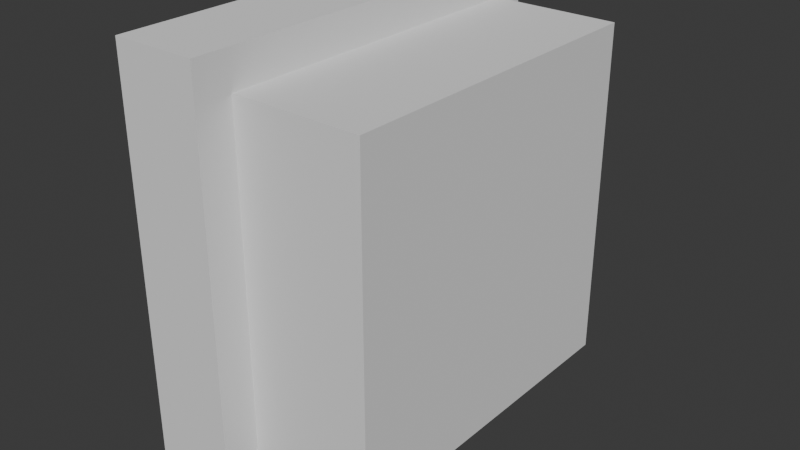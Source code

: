 # Source: Vent.blend  (saved by Blender 4.5.90; exported with 4.5.12 LTS)
import bpy
from mathutils import Matrix  # noqa: F401  (used for matrix-valued properties, if any)

bpy.ops.wm.read_factory_settings(use_empty=True)
scene = bpy.context.scene
scene.name = 'Scene'

# ---- world
world_world = bpy.data.worlds.new('World'); scene.world = world_world
world_world.use_nodes = True; world_world.node_tree.nodes.clear()
_N = world_world.node_tree.nodes; _L = world_world.node_tree.links
n0 = _N.new('ShaderNodeOutputWorld'); n0.name = 'World Output'; n0.location = (200, 100)
n1 = _N.new('ShaderNodeBackground'); n1.name = 'Background'; n1.location = (-200, 100)
n1.inputs[0].default_value = (0.05088, 0.05088, 0.05088, 1.0)
_L.new(n1.outputs[0], n0.inputs[0])
n0.is_active_output = True
world_world.color = (0.05088, 0.05088, 0.05088)
world_world.sun_shadow_jitter_overblur = 0.0

# ---- meshes
me_cube = bpy.data.meshes.new('Cube')
me_cube.from_pydata([(0.1, -0.2, -0.5), (0.1, -0.2, -0.1), (0.1, 0.2, -0.5), (0.1, 0.2, -0.1), (0.25, -0.2, -0.5), (0.25, -0.2, -0.1), (0.25, 0.2, -0.5), (0.25, 0.2, -0.1), (0.1, 0.2426, -0.5426), (0.1, -0.2426, -0.5426), (0.1, -0.2426, -0.05739), (0.1, 0.2426, -0.05739), (0.05, 0.2, -0.1), (0.05, 0.2, -0.5), (0.05, -0.2, -0.1), (0.05, -0.2, -0.5), (0.05, 0.2426, -0.5426), (0.05, 0.2426, -0.05739), (0.05, -0.2426, -0.05739), (0.05, -0.2426, -0.5426)], [], [(2, 6, 4, 0), (7, 3, 1, 5), (3, 2, 8, 11), (1, 3, 11, 10), (2, 0, 9, 8), (2, 3, 12, 13), (17, 16, 13, 12), (0, 2, 13, 15), (7, 5, 4, 6), (1, 0, 15, 14), (18, 17, 12, 14), (16, 19, 15, 13), (0, 1, 10, 9), (3, 7, 6, 2), (5, 1, 0, 4), (3, 1, 14, 12), (15, 19, 18, 14), (9, 10, 18, 19), (8, 9, 19, 16), (10, 11, 17, 18), (11, 8, 16, 17)])
_uv = me_cube.uv_layers.new(name='UVMap')
_uv.uv.foreach_set('vector', [0.125, 0.5, 0.375, 0.5, 0.375, 0.75, 0.125, 0.75, 0.625, 0.5, 0.875, 0.5, 0.875, 0.75, 0.625, 0.75, 0.625, 0.25, 0.375, 0.25, 0.375, 0.25, 0.625, 0.25, 0.875, 0.75, 0.875, 0.5, 0.875, 0.5, 0.875, 0.75, 0.125, 0.5, 0.125, 0.75, 0.125, 0.75, 0.125, 0.5, 0.375, 0.25, 0.625, 0.25, 0.625, 0.25, 0.375, 0.25, 0.625, 0.25, 0.375, 0.25, 0.125, 0.5, 0.625, 0.25, 0.125, 0.75, 0.125, 0.5, 0.125, 0.5, 0.125, 0.75, 0.625, 0.5, 0.625, 0.75, 0.375, 0.75, 0.375, 0.5, 0.625, 1.0, 0.375, 1.0, 0.375, 1.0, 0.625, 1.0, 0.875, 0.75, 0.875, 0.5, 0.875, 0.5, 0.875, 0.75, 0.125, 0.5, 0.125, 0.75, 0.375, 1.0, 0.125, 0.5, 0.375, 1.0, 0.625, 1.0, 0.625, 1.0, 0.375, 1.0, 0.625, 0.25, 0.625, 0.5, 0.375, 0.5, 0.375, 0.25, 0.625, 0.75, 0.625, 1.0, 0.375, 1.0, 0.375, 0.75, 0.875, 0.5, 0.875, 0.75, 0.875, 0.75, 0.875, 0.5, 0.375, 1.0, 0.375, 1.0, 0.625, 1.0, 0.625, 1.0, 0.375, 1.0, 0.625, 1.0, 0.625, 1.0, 0.375, 1.0, 0.125, 0.5, 0.125, 0.75, 0.125, 0.75, 0.125, 0.5, 0.875, 0.75, 0.875, 0.5, 0.875, 0.5, 0.875, 0.75, 0.625, 0.25, 0.375, 0.25, 0.375, 0.25, 0.625, 0.25])
me_cube.update()
me_cube_004 = bpy.data.meshes.new('Cube.004')
me_cube_004.from_pydata([(0.0, 0.2, -0.5), (0.0, -0.2, -0.5), (0.0, -0.2, -0.1), (0.0, 0.2, -0.1), (0.0, 0.2426, -0.5426), (0.0, -0.2426, -0.5426), (0.0, -0.2426, -0.05739), (0.0, 0.2426, -0.05739), (0.04, 0.2, -0.5), (0.04, -0.2, -0.5), (0.04, -0.2, -0.1), (0.04, 0.2, -0.1), (0.0, -0.2, -0.3), (0.0, 0.2, -0.3), (0.04, -0.2, -0.3), (0.04, 0.2, -0.3), (0.0, 0.2, -0.4), (0.04, 0.2, -0.4), (0.0, -0.2, -0.4), (0.04, -0.2, -0.4), (0.0, -0.2, -0.2), (0.04, -0.2, -0.2), (0.0, 0.2, -0.2), (0.04, 0.2, -0.2), (0.0, 0.2, -0.45), (0.04, 0.2, -0.45), (0.0, -0.2, -0.45), (0.04, -0.2, -0.45), (0.0, -0.2, -0.35), (0.04, -0.2, -0.35), (0.0, 0.2, -0.35), (0.04, 0.2, -0.35), (0.0, 0.2, -0.25), (0.04, 0.2, -0.25), (0.0, -0.2, -0.25), (0.04, -0.2, -0.25), (0.0, -0.2, -0.15), (0.04, -0.2, -0.15), (0.0, 0.2, -0.15), (0.04, 0.2, -0.15), (0.0, 0.2, -0.175), (0.02, 0.2, -0.185), (0.0, -0.2, -0.175), (0.02, -0.2, -0.185), (0.0, -0.2, -0.225), (0.02, -0.2, -0.235), (0.0, 0.2, -0.225), (0.02, 0.2, -0.235), (0.0, 0.2, -0.275), (0.02, 0.2, -0.285), (0.0, -0.2, -0.275), (0.02, -0.2, -0.285), (0.0, -0.2, -0.325), (0.02, -0.2, -0.335), (0.0, 0.2, -0.325), (0.02, 0.2, -0.335), (0.0, 0.2, -0.375), (0.02, 0.2, -0.385), (0.0, -0.2, -0.375), (0.02, -0.2, -0.385), (0.0, -0.2, -0.425), (0.02, -0.2, -0.435), (0.0, 0.2, -0.425), (0.02, 0.2, -0.435), (0.0, 0.2, -0.475), (0.02, 0.2, -0.485), (0.0, -0.2, -0.475), (0.02, -0.2, -0.485), (0.0, -0.2, -0.125), (0.02, -0.2, -0.135), (0.0, 0.2, -0.125), (0.02, 0.2, -0.135), (0.05, 0.2426, -0.5426), (0.05, 0.2426, -0.05739), (0.05, -0.2426, -0.05739), (0.05, -0.2426, -0.5426), (0.05, 0.2, -0.5), (0.05, -0.2, -0.5), (0.05, -0.2, -0.1), (0.05, 0.2, -0.1)], [(8, 72)], [(64, 0, 8, 65), (1, 0, 4, 5), (3, 2, 6, 7), (72, 4, 7, 73), (74, 73, 7, 6), (72, 75, 5, 4), (36, 42, 20, 44, 34, 50, 12, 52, 28, 58, 18, 60, 26, 66, 1, 5, 6, 2, 68), (69, 10, 11, 71), (68, 2, 10, 69), (2, 3, 11, 10), (0, 1, 9, 8), (52, 12, 14, 53), (53, 14, 15, 55), (48, 13, 15, 49), (61, 19, 17, 63), (60, 18, 19, 61), (56, 16, 17, 57), (40, 22, 23, 41), (44, 20, 21, 45), (45, 21, 23, 47), (66, 26, 27, 67), (67, 27, 25, 65), (62, 24, 25, 63), (54, 30, 31, 55), (59, 29, 31, 57), (58, 28, 29, 59), (51, 35, 33, 49), (50, 34, 35, 51), (46, 32, 33, 47), (70, 38, 39, 71), (42, 36, 37, 43), (43, 37, 39, 41), (21, 43, 41, 23), (20, 42, 43, 21), (38, 40, 41, 39), (22, 46, 47, 23), (35, 45, 47, 33), (34, 44, 45, 35), (12, 50, 51, 14), (14, 51, 49, 15), (32, 48, 49, 33), (13, 54, 55, 15), (29, 53, 55, 31), (28, 52, 53, 29), (18, 58, 59, 19), (19, 59, 57, 17), (30, 56, 57, 31), (16, 62, 63, 17), (26, 60, 61, 27), (27, 61, 63, 25), (74, 6, 5, 75), (38, 70, 3, 7, 4, 0, 64, 24, 62, 16, 56, 30, 54, 13, 48, 32, 46, 22, 40), (9, 67, 65, 8), (1, 66, 67, 9), (24, 64, 65, 25), (3, 70, 71, 11), (36, 68, 69, 37), (37, 69, 71, 39), (75, 72, 76, 77), (10, 11, 79, 78), (75, 77, 78, 74), (73, 74, 78, 79), (72, 73, 79, 76), (27, 19, 29, 14, 35, 21, 37, 10, 78, 77, 9), (39, 23, 33, 15, 31, 17, 25, 8, 76, 79, 11), (9, 77, 76, 8), (9, 67, 27), (27, 61, 19), (19, 59, 29), (14, 51, 35), (21, 43, 37), (29, 53, 14), (35, 45, 21), (37, 69, 10), (71, 39, 11), (41, 23, 39), (47, 33, 23), (49, 15, 33), (65, 8, 25), (63, 25, 17), (57, 17, 31), (55, 31, 15)])
_uv = me_cube_004.uv_layers.new(name='UVMap')
_uv.uv.foreach_set('vector', [0.3906, 0.25, 0.375, 0.25, 0.375, 0.25, 0.3906, 0.25, 0.375, 0.0, 0.375, 0.25, 0.375, 0.25, 0.375, 0.0, 0.625, 0.25, 0.625, 0.0, 0.625, 0.0, 0.625, 0.25, 0.375, 0.25, 0.375, 0.25, 0.625, 0.25, 0.625, 0.25, 0.875, 0.75, 0.875, 0.5, 0.875, 0.5, 0.875, 0.75, 0.125, 0.5, 0.125, 0.75, 0.125, 0.75, 0.125, 0.5, 0.5938, 0.0, 0.5781, 0.0, 0.5625, 0.0, 0.5469, 0.0, 0.5312, 0.0, 0.5156, 0.0, 0.5, 0.0, 0.4844, 0.0, 0.4688, 0.0, 0.4531, 0.0, 0.4375, 0.0, 0.4219, 0.0, 0.4062, 0.0, 0.3906, 0.0, 0.375, 0.0, 0.375, 0.0, 0.625, 0.0, 0.625, 0.0, 0.6094, 0.0, 0.6094, 0.0, 0.625, 0.0, 0.625, 0.25, 0.6094, 0.25, 0.6094, 0.0, 0.625, 0.0, 0.625, 0.0, 0.6094, 0.0, 0.625, 0.0, 0.625, 0.25, 0.625, 0.25, 0.625, 0.0, 0.375, 0.25, 0.375, 0.0, 0.375, 0.0, 0.375, 0.25, 0.4844, 0.0, 0.5, 0.0, 0.5, 0.0, 0.4844, 0.0, 0.4844, 0.0, 0.5, 0.0, 0.5, 0.25, 0.4844, 0.25, 0.5156, 0.25, 0.5, 0.25, 0.5, 0.25, 0.5156, 0.25, 0.4219, 0.0, 0.4375, 0.0, 0.4375, 0.25, 0.4219, 0.25, 0.4219, 0.0, 0.4375, 0.0, 0.4375, 0.0, 0.4219, 0.0, 0.4531, 0.25, 0.4375, 0.25, 0.4375, 0.25, 0.4531, 0.25, 0.5781, 0.25, 0.5625, 0.25, 0.5625, 0.25, 0.5781, 0.25, 0.5469, 0.0, 0.5625, 0.0, 0.5625, 0.0, 0.5469, 0.0, 0.5469, 0.0, 0.5625, 0.0, 0.5625, 0.25, 0.5469, 0.25, 0.3906, 0.0, 0.4062, 0.0, 0.4062, 0.0, 0.3906, 0.0, 0.3906, 0.0, 0.4062, 0.0, 0.4062, 0.25, 0.3906, 0.25, 0.4219, 0.25, 0.4062, 0.25, 0.4062, 0.25, 0.4219, 0.25, 0.4844, 0.25, 0.4688, 0.25, 0.4688, 0.25, 0.4844, 0.25, 0.4531, 0.0, 0.4688, 0.0, 0.4688, 0.25, 0.4531, 0.25, 0.4531, 0.0, 0.4688, 0.0, 0.4688, 0.0, 0.4531, 0.0, 0.5156, 0.0, 0.5312, 0.0, 0.5312, 0.25, 0.5156, 0.25, 0.5156, 0.0, 0.5312, 0.0, 0.5312, 0.0, 0.5156, 0.0, 0.5469, 0.25, 0.5312, 0.25, 0.5312, 0.25, 0.5469, 0.25, 0.6094, 0.25, 0.5938, 0.25, 0.5938, 0.25, 0.6094, 0.25, 0.5781, 0.0, 0.5938, 0.0, 0.5938, 0.0, 0.5781, 0.0, 0.5781, 0.0, 0.5938, 0.0, 0.5938, 0.25, 0.5781, 0.25, 0.5625, 0.0, 0.5781, 0.0, 0.5781, 0.25, 0.5625, 0.25, 0.5625, 0.0, 0.5781, 0.0, 0.5781, 0.0, 0.5625, 0.0, 0.5938, 0.25, 0.5781, 0.25, 0.5781, 0.25, 0.5938, 0.25, 0.5625, 0.25, 0.5469, 0.25, 0.5469, 0.25, 0.5625, 0.25, 0.5312, 0.0, 0.5469, 0.0, 0.5469, 0.25, 0.5312, 0.25, 0.5312, 0.0, 0.5469, 0.0, 0.5469, 0.0, 0.5312, 0.0, 0.5, 0.0, 0.5156, 0.0, 0.5156, 0.0, 0.5, 0.0, 0.5, 0.0, 0.5156, 0.0, 0.5156, 0.25, 0.5, 0.25, 0.5312, 0.25, 0.5156, 0.25, 0.5156, 0.25, 0.5312, 0.25, 0.5, 0.25, 0.4844, 0.25, 0.4844, 0.25, 0.5, 0.25, 0.4688, 0.0, 0.4844, 0.0, 0.4844, 0.25, 0.4688, 0.25, 0.4688, 0.0, 0.4844, 0.0, 0.4844, 0.0, 0.4688, 0.0, 0.4375, 0.0, 0.4531, 0.0, 0.4531, 0.0, 0.4375, 0.0, 0.4375, 0.0, 0.4531, 0.0, 0.4531, 0.25, 0.4375, 0.25, 0.4688, 0.25, 0.4531, 0.25, 0.4531, 0.25, 0.4688, 0.25, 0.4375, 0.25, 0.4219, 0.25, 0.4219, 0.25, 0.4375, 0.25, 0.4062, 0.0, 0.4219, 0.0, 0.4219, 0.0, 0.4062, 0.0, 0.4062, 0.0, 0.4219, 0.0, 0.4219, 0.25, 0.4062, 0.25, 0.625, 1.0, 0.625, 1.0, 0.375, 1.0, 0.375, 1.0, 0.5938, 0.25, 0.6094, 0.25, 0.625, 0.25, 0.625, 0.25, 0.375, 0.25, 0.375, 0.25, 0.3906, 0.25, 0.4062, 0.25, 0.4219, 0.25, 0.4375, 0.25, 0.4531, 0.25, 0.4688, 0.25, 0.4844, 0.25, 0.5, 0.25, 0.5156, 0.25, 0.5312, 0.25, 0.5469, 0.25, 0.5625, 0.25, 0.5781, 0.25, 0.375, 0.0, 0.3906, 0.0, 0.3906, 0.25, 0.375, 0.25, 0.375, 0.0, 0.3906, 0.0, 0.3906, 0.0, 0.375, 0.0, 0.4062, 0.25, 0.3906, 0.25, 0.3906, 0.25, 0.4062, 0.25, 0.625, 0.25, 0.6094, 0.25, 0.6094, 0.25, 0.625, 0.25, 0.5938, 0.0, 0.6094, 0.0, 0.6094, 0.0, 0.5938, 0.0, 0.5938, 0.0, 0.6094, 0.0, 0.6094, 0.25, 0.5938, 0.25, 0.125, 0.75, 0.125, 0.5, 0.375, 0.25, 0.375, 0.0, 0.625, 0.0, 0.625, 0.25, 0.625, 0.25, 0.625, 0.0, 0.125, 0.75, 0.375, 0.0, 0.0, 0.0, 0.875, 0.75, 0.625, 0.25, 0.875, 0.75, 0.625, 0.0, 0.0, 0.0, 0.125, 0.5, 0.625, 0.25, 0.0, 0.0, 0.375, 0.25, 0.0, 0.0, 0.0, 0.0, 0.0, 0.0, 0.0, 0.0, 0.0, 0.0, 0.0, 0.0, 0.0, 0.0, 0.0, 0.0, 0.0, 0.0, 0.0, 0.0, 0.0, 0.0, 0.0, 0.0, 0.0, 0.0, 0.0, 0.0, 0.0, 0.0, 0.0, 0.0, 0.0, 0.0, 0.0, 0.0, 0.0, 0.0, 0.0, 0.0, 0.0, 0.0, 0.0, 0.0, 0.375, 0.0, 0.375, 0.0, 0.375, 0.25, 0.375, 0.25, 0.0, 0.0, 0.0, 0.0, 0.0, 0.0, 0.0, 0.0, 0.0, 0.0, 0.0, 0.0, 0.0, 0.0, 0.0, 0.0, 0.0, 0.0, 0.0, 0.0, 0.0, 0.0, 0.0, 0.0, 0.0, 0.0, 0.0, 0.0, 0.0, 0.0, 0.0, 0.0, 0.0, 0.0, 0.0, 0.0, 0.0, 0.0, 0.0, 0.0, 0.0, 0.0, 0.0, 0.0, 0.0, 0.0, 0.0, 0.0, 0.0, 0.0, 0.0, 0.0, 0.0, 0.0, 0.0, 0.0, 0.0, 0.0, 0.0, 0.0, 0.0, 0.0, 0.0, 0.0, 0.0, 0.0, 0.5156, 0.25, 0.0, 0.0, 0.5312, 0.25, 0.0, 0.0, 0.0, 0.0, 0.0, 0.0, 0.0, 0.0, 0.0, 0.0, 0.0, 0.0, 0.0, 0.0, 0.0, 0.0, 0.0, 0.0, 0.0, 0.0, 0.0, 0.0, 0.0, 0.0])
me_cube_004.update()

# ---- objects
ob_cube = bpy.data.objects.new('Cube', me_cube)
ob_cube_004 = bpy.data.objects.new('Cube.004', me_cube_004)

# ---- transforms, parenting, visibility, modifiers, constraints
ob_cube.location = (0.0, 0.0, 0.5)
ob_cube_004.location = (0.0, 0.0, 0.5)

# ---- collection membership
scene.collection.objects.link(ob_cube)
scene.collection.objects.link(ob_cube_004)

# ---- scene / render settings (as saved in the file)
scene.frame_start = 1; scene.frame_end = 250; scene.frame_set(-34)
scene.render.engine = 'BLENDER_EEVEE_NEXT'
bpy.context.view_layer.update()

# ---- added for rendering (the .blend has no active camera and no usable light): camera, sun
cam_auto = bpy.data.cameras.new('AutoCamera')
cam_auto.lens = 50.0
cam_auto.sensor_width = 36.0
cam_auto.clip_end = 1000.0
ob_auto_camera = bpy.data.objects.new('AutoCamera', cam_auto)
scene.collection.objects.link(ob_auto_camera)
ob_auto_camera.location = (0.800725, -0.810871, 0.74058)
ob_auto_camera.rotation_euler = (1.09748, -7.21219e-08, 0.694738)
scene.camera = ob_auto_camera
light_auto_sun = bpy.data.lights.new('AutoSun', 'SUN')
light_auto_sun.energy = 3.0
light_auto_sun.angle = 0.0523599
ob_auto_sun = bpy.data.objects.new('AutoSun', light_auto_sun)
scene.collection.objects.link(ob_auto_sun)
ob_auto_sun.rotation_euler = (0.872665, 0.174533, 0.523599)
bpy.context.view_layer.update()
